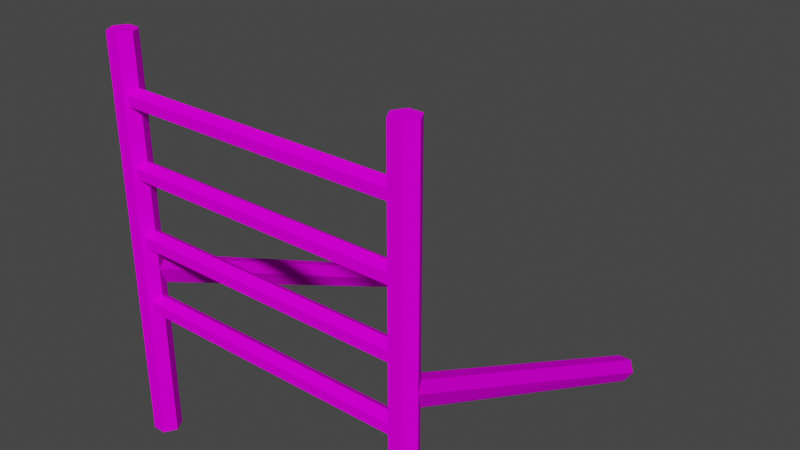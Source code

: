 # Source: ParkourScaffolding01.blend  (saved by Blender 4.2.66; exported with 4.5.12 LTS)
import bpy
from mathutils import Matrix  # noqa: F401  (used for matrix-valued properties, if any)

bpy.ops.wm.read_factory_settings(use_empty=True)
scene = bpy.context.scene
scene.name = 'Scene'

# ---- collections
col_collection = bpy.data.collections.new('Collection'); scene.collection.children.link(col_collection)

# ---- images (referenced by path relative to the original .blend; pixels are not part of the script)
import os
ASSET_DIR = os.environ.get("B2B_ASSET_DIR", "")  # directory of the original .blend (textures are referenced by path, not embedded)
HERE = os.path.dirname(os.path.abspath(__file__))  # packed textures are extracted next to this script under _unpacked/

def load_image(name, relpath, width, height, colorspace="sRGB"):
    """Load a texture the original file referenced (path relative to the .blend, or extracted next to this script)."""
    p = next((c for c in (os.path.join(HERE, relpath), os.path.join(ASSET_DIR, relpath)) if relpath and os.path.exists(c)), "")
    if p:
        img = bpy.data.images.load(p, check_existing=True)
        img.name = name
    else:  # same state as the original file: an image datablock whose file is absent (Cycles renders it pink)
        img = bpy.data.images.new(name, width, height)
        img.source = "FILE"
        img.filepath = "//" + (relpath or name)
    img.colorspace_settings.name = colorspace
    return img
img_parkourwood01_a_png = load_image('ParkourWood01_a.png', 'ParkourWood01_a.png', 1024, 1024, 'sRGB')

# ---- materials (node trees are filled in below, after node groups)
mat_primary = bpy.data.materials.new('Primary')
mat_primary.alpha_threshold = 0.0
mat_primary.use_transparent_shadow = False
mat_primary.roughness = 0.5
mat_primary.line_color = (0.0, 0.0, 0.0, 1.0)

# ---- material node trees
mat_primary.use_nodes = True; mat_primary.node_tree.nodes.clear()
_N = mat_primary.node_tree.nodes; _L = mat_primary.node_tree.links
n0 = _N.new('ShaderNodeOutputMaterial'); n0.name = 'Material Output'; n0.location = (300, 300)
n1 = _N.new('ShaderNodeBsdfPrincipled'); n1.name = 'Principled BSDF'; n1.location = (10, 300)
n1.distribution = 'GGX'
n1.subsurface_method = 'RANDOM_WALK_SKIN'
n1.inputs[2].default_value = 0.0
n1.inputs[3].default_value = 1.45
n1.inputs[11].default_value = 1.01
n1.inputs[13].default_value = 0.0
n1.inputs[20].default_value = 0.0
n1.inputs[27].default_value = (0.0, 0.0, 0.0, 1.0)
n1.inputs[28].default_value = 1.0
n2 = _N.new('ShaderNodeTexImage'); n2.name = 'Image Texture'; n2.location = (-280, 280)
n2.image = img_parkourwood01_a_png
n2.interpolation = 'Closest'
_L.new(n1.outputs[0], n0.inputs[0])
_L.new(n2.outputs[0], n1.inputs[0])
n0.is_active_output = True

# ---- world
world_world = bpy.data.worlds.new('World'); scene.world = world_world
world_world.use_nodes = True; world_world.node_tree.nodes.clear()
_N = world_world.node_tree.nodes; _L = world_world.node_tree.links
n0 = _N.new('ShaderNodeOutputWorld'); n0.name = 'World Output'; n0.location = (300, 300)
n1 = _N.new('ShaderNodeBackground'); n1.name = 'Background'; n1.location = (10, 300)
n1.inputs[0].default_value = (0.05088, 0.05088, 0.05088, 1.0)
_L.new(n1.outputs[0], n0.inputs[0])
n0.is_active_output = True
world_world.color = (0.05088, 0.05088, 0.05088)
world_world.use_sun_shadow = False
world_world.sun_shadow_jitter_overblur = 0.0

# ---- meshes
me_cylinder_001 = bpy.data.meshes.new('Cylinder.001')
me_cylinder_001.from_pydata([(-2.812, -1.006e-07, 1.438), (2.812, -1.006e-07, 1.438), (-2.812, 0.1624, 1.344), (2.812, 0.1624, 1.344), (-2.812, 0.1624, 1.156), (2.812, 0.1624, 1.156), (-2.812, -8.941e-08, 1.062), (2.812, -8.941e-08, 1.062), (-2.812, -0.1624, 1.156), (2.812, -0.1624, 1.156), (-2.812, -0.1624, 1.344), (2.812, -0.1624, 1.344), (-2.812, -1.006e-07, 2.688), (2.812, -1.006e-07, 2.688), (-2.812, 0.1624, 2.594), (2.812, 0.1624, 2.594), (-2.812, 0.1624, 2.406), (2.812, 0.1624, 2.406), (-2.812, -8.941e-08, 2.312), (2.812, -8.941e-08, 2.312), (-2.812, -0.1624, 2.406), (2.812, -0.1624, 2.406), (-2.812, -0.1624, 2.594), (2.812, -0.1624, 2.594), (-2.812, -1.006e-07, 3.938), (2.812, -1.006e-07, 3.938), (-2.812, 0.1624, 3.844), (2.812, 0.1624, 3.844), (-2.812, 0.1624, 3.656), (2.812, 0.1624, 3.656), (-2.812, -8.941e-08, 3.562), (2.812, -8.941e-08, 3.562), (-2.812, -0.1624, 3.656), (2.812, -0.1624, 3.656), (-2.812, -0.1624, 3.844), (2.812, -0.1624, 3.844), (-2.812, -1.006e-07, 5.188), (2.812, -1.006e-07, 5.188), (-2.812, 0.1624, 5.094), (2.812, 0.1624, 5.094), (-2.812, 0.1624, 4.906), (2.812, 0.1624, 4.906), (-2.812, -8.941e-08, 4.812), (2.812, -8.941e-08, 4.812), (-2.812, -0.1624, 4.906), (2.812, -0.1624, 4.906), (-2.812, -0.1624, 5.094), (2.812, -0.1624, 5.094), (3.062, -1.341e-07, 6.094), (3.062, -1.341e-07, -1.406), (2.938, 0.2165, 6.094), (2.937, 0.2165, -1.406), (2.688, 0.2165, 6.094), (2.687, 0.2165, -1.406), (2.562, -1.192e-07, 6.094), (2.562, -1.192e-07, -1.406), (2.688, -0.2165, 6.094), (2.687, -0.2165, -1.406), (2.937, -0.2165, 6.094), (2.937, -0.2165, -1.406), (-3.062, -1.341e-07, 6.094), (-3.062, -1.341e-07, -1.406), (-2.938, 0.2165, 6.094), (-2.937, 0.2165, -1.406), (-2.688, 0.2165, 6.094), (-2.687, 0.2165, -1.406), (-2.562, -1.192e-07, 6.094), (-2.562, -1.192e-07, -1.406), (-2.688, -0.2165, 6.094), (-2.687, -0.2165, -1.406), (-2.937, -0.2165, 6.094), (-2.937, -0.2165, -1.406), (3.062, -1.341e-07, 1.96), (3.062, 6.672, -1.21), (2.938, -0.03351, 2.156), (2.937, 6.764, -1.014), (2.688, -0.03351, 2.156), (2.687, 6.764, -1.014), (2.562, -1.192e-07, 1.96), (2.562, 6.672, -1.21), (2.688, -0.2165, 1.763), (2.687, 6.581, -1.406), (2.937, -0.2165, 1.763), (2.937, 6.581, -1.406), (-3.062, -1.341e-07, 1.96), (-3.062, 6.672, -1.21), (-2.938, -0.03351, 2.156), (-2.937, 6.764, -1.014), (-2.688, -0.03351, 2.156), (-2.687, 6.764, -1.014), (-2.562, -1.192e-07, 1.96), (-2.562, 6.672, -1.21), (-2.688, -0.2165, 1.763), (-2.687, 6.581, -1.406), (-2.937, -0.2165, 1.763), (-2.937, 6.581, -1.406)], [], [(0, 1, 3, 2), (2, 3, 5, 4), (4, 5, 7, 6), (6, 7, 9, 8), (3, 1, 11, 9, 7, 5), (8, 9, 11, 10), (10, 11, 1, 0), (0, 2, 4, 6, 8, 10), (12, 13, 15, 14), (14, 15, 17, 16), (16, 17, 19, 18), (18, 19, 21, 20), (15, 13, 23, 21, 19, 17), (20, 21, 23, 22), (22, 23, 13, 12), (12, 14, 16, 18, 20, 22), (24, 25, 27, 26), (26, 27, 29, 28), (28, 29, 31, 30), (30, 31, 33, 32), (27, 25, 35, 33, 31, 29), (32, 33, 35, 34), (34, 35, 25, 24), (24, 26, 28, 30, 32, 34), (36, 37, 39, 38), (38, 39, 41, 40), (40, 41, 43, 42), (42, 43, 45, 44), (39, 37, 47, 45, 43, 41), (44, 45, 47, 46), (46, 47, 37, 36), (36, 38, 40, 42, 44, 46), (48, 49, 51, 50), (50, 51, 53, 52), (52, 53, 55, 54), (54, 55, 57, 56), (51, 49, 59, 57, 55, 53), (56, 57, 59, 58), (58, 59, 49, 48), (48, 50, 52, 54, 56, 58), (60, 62, 63, 61), (62, 64, 65, 63), (64, 66, 67, 65), (66, 68, 69, 67), (63, 65, 67, 69, 71, 61), (68, 70, 71, 69), (70, 60, 61, 71), (60, 70, 68, 66, 64, 62), (72, 73, 75, 74), (74, 75, 77, 76), (76, 77, 79, 78), (78, 79, 81, 80), (75, 73, 83, 81, 79, 77), (80, 81, 83, 82), (82, 83, 73, 72), (84, 86, 87, 85), (86, 88, 89, 87), (88, 90, 91, 89), (90, 92, 93, 91), (87, 89, 91, 93, 95, 85), (92, 94, 95, 93), (94, 84, 85, 95)])
_uv = me_cylinder_001.uv_layers.new(name='UVMap')
_uv.uv.foreach_set('vector', [0.1429, 0.6953, 1.531, 0.6953, 1.531, 0.8125, 0.1429, 0.8125, 1.531, 0.8125, 0.1429, 0.8125, 0.1429, 0.6953, 1.531, 0.6953, 0.1429, 0.6953, 1.531, 0.6953, 1.531, 0.8125, 0.1429, 0.8125, 1.531, 0.8125, 0.1429, 0.8125, 0.1429, 0.6953, 1.531, 0.6953, 1.0, 0.3594, 1.0, 0.4375, 0.9598, 0.4766, 0.9241, 0.4375, 0.9241, 0.3594, 0.9598, 0.3281, 0.1429, 0.6953, 1.531, 0.6953, 1.531, 0.8125, 0.1429, 0.8125, 1.531, 0.8125, 0.1429, 0.8125, 0.1429, 0.6953, 1.531, 0.6953, 1.0, 0.3594, 1.0, 0.4375, 0.9598, 0.4766, 0.9241, 0.4375, 0.9241, 0.3594, 0.9598, 0.3281, 2.312, 0.6953, 0.9241, 0.6953, 0.9241, 0.8125, 2.312, 0.8125, 0.9241, 0.8125, 2.312, 0.8125, 2.312, 0.6953, 0.9241, 0.6953, 2.312, 0.6953, 0.9241, 0.6953, 0.9241, 0.8125, 2.312, 0.8125, 0.9241, 0.8125, 2.312, 0.8125, 2.312, 0.6953, 0.9241, 0.6953, 1.0, 0.3594, 1.0, 0.4375, 0.9598, 0.4766, 0.9241, 0.4375, 0.9241, 0.3594, 0.9598, 0.3281, 2.312, 0.6953, 0.9241, 0.6953, 0.9241, 0.8125, 2.312, 0.8125, 0.9241, 0.8125, 2.312, 0.8125, 2.312, 0.6953, 0.9241, 0.6953, 1.0, 0.3594, 1.0, 0.4375, 0.9598, 0.4766, 0.9241, 0.4375, 0.9241, 0.3594, 0.9598, 0.3281, 0.3929, 0.6953, 1.0, 0.6953, 1.0, 0.8125, 0.3929, 0.8125, 1.0, 0.8125, 0.3929, 0.8125, 0.3929, 0.6953, 1.0, 0.6953, 0.3929, 0.6953, 1.0, 0.6953, 1.0, 0.8125, 0.3929, 0.8125, 1.0, 0.8125, 0.3929, 0.8125, 0.3929, 0.6953, 1.0, 0.6953, 1.0, 0.3594, 1.0, 0.4375, 0.9598, 0.4766, 0.9241, 0.4375, 0.9241, 0.3594, 0.9598, 0.3281, 0.3929, 0.6953, 1.0, 0.6953, 1.0, 0.8125, 0.3929, 0.8125, 1.0, 0.8125, 0.3929, 0.8125, 0.3929, 0.6953, 1.0, 0.6953, 1.0, 0.3594, 1.0, 0.4375, 0.9598, 0.4766, 0.9241, 0.4375, 0.9241, 0.3594, 0.9598, 0.3281, 1.388, 0.6953, 0.0, 0.6953, 0.0, 0.8125, 1.388, 0.8125, 0.0, 0.8125, 1.388, 0.8125, 1.388, 0.6953, 0.0, 0.6953, 1.388, 0.6953, 0.0, 0.6953, 0.0, 0.8125, 1.388, 0.8125, 0.0, 0.8125, 1.388, 0.8125, 1.388, 0.6953, 0.0, 0.6953, 1.0, 0.3594, 1.0, 0.4375, 0.9598, 0.4766, 0.9241, 0.4375, 0.9241, 0.3594, 0.9598, 0.3281, 1.388, 0.6953, 0.0, 0.6953, 0.0, 0.8125, 1.388, 0.8125, 0.0, 0.8125, 1.388, 0.8125, 1.388, 0.6953, 0.0, 0.6953, 1.0, 0.3594, 1.0, 0.4375, 0.9598, 0.4766, 0.9241, 0.4375, 0.9241, 0.3594, 0.9598, 0.3281, 1.121, 0.6953, -0.2679, 0.6953, -0.2679, 0.8125, 1.121, 0.8125, -0.2679, 0.8125, 1.121, 0.8125, 1.121, 0.6953, -0.2679, 0.6953, 1.121, 0.6953, -0.2679, 0.6953, -0.2679, 0.8125, 1.121, 0.8125, -0.2679, 0.8125, 1.121, 0.8125, 1.121, 0.6953, -0.2679, 0.6953, 1.0, 0.3594, 1.0, 0.4375, 0.9598, 0.4766, 0.9241, 0.4375, 0.9241, 0.3594, 0.9598, 0.3281, 1.121, 0.6953, -0.2679, 0.6953, -0.2679, 0.8125, 1.121, 0.8125, -0.2679, 0.8125, 1.121, 0.8125, 1.121, 0.6953, -0.2679, 0.6953, 1.0, 0.3594, 1.0, 0.4375, 0.9598, 0.4766, 0.9241, 0.4375, 0.9241, 0.3594, 0.9598, 0.3281, 1.388, 0.6953, 1.388, 0.8125, 0.0, 0.8125, 0.0, 0.6953, 0.0, 0.8125, 0.0, 0.6953, 1.388, 0.6953, 1.388, 0.8125, 1.388, 0.6953, 1.388, 0.8125, 0.0, 0.8125, 0.0, 0.6953, 0.0, 0.8125, 0.0, 0.6953, 1.388, 0.6953, 1.388, 0.8125, 1.0, 0.3594, 0.9598, 0.3281, 0.9241, 0.3594, 0.9241, 0.4375, 0.9598, 0.4766, 1.0, 0.4375, 1.388, 0.6953, 1.388, 0.8125, 0.0, 0.8125, 0.0, 0.6953, 0.0, 0.8125, 0.0, 0.6953, 1.388, 0.6953, 1.388, 0.8125, 1.0, 0.3594, 0.9598, 0.3281, 0.9241, 0.3594, 0.9241, 0.4375, 0.9598, 0.4766, 1.0, 0.4375, 1.388, 0.6953, 0.0, 0.6953, 0.0, 0.8125, 1.388, 0.8125, 0.0, 0.8125, 1.388, 0.8125, 1.388, 0.6953, 0.0, 0.6953, 1.388, 0.6953, 0.0, 0.6953, 0.0, 0.8125, 1.388, 0.8125, 0.0, 0.8125, 1.388, 0.8125, 1.388, 0.6953, 0.0, 0.6953, 1.0, 0.3594, 1.0, 0.4375, 0.9598, 0.4766, 0.9241, 0.4375, 0.9241, 0.3594, 0.9598, 0.3281, 1.388, 0.6953, 0.0, 0.6953, 0.0, 0.8125, 1.388, 0.8125, 0.0, 0.8125, 1.388, 0.8125, 1.388, 0.6953, 0.0, 0.6953, 0.7232, 0.6953, 0.7232, 0.8125, -0.6652, 0.8125, -0.6652, 0.6953, -0.6652, 0.8125, -0.6652, 0.6953, 0.7232, 0.6953, 0.7232, 0.8125, 0.7232, 0.6953, 0.7232, 0.8125, -0.6652, 0.8125, -0.6652, 0.6953, -0.6652, 0.8125, -0.6652, 0.6953, 0.7232, 0.6953, 0.7232, 0.8125, 1.0, 0.3594, 0.9598, 0.3281, 0.9241, 0.3594, 0.9241, 0.4375, 0.9598, 0.4766, 1.0, 0.4375, 0.7232, 0.6953, 0.7232, 0.8125, -0.6652, 0.8125, -0.6652, 0.6953, -0.6652, 0.8125, -0.6652, 0.6953, 0.7232, 0.6953, 0.7232, 0.8125])
me_cylinder_001.materials.append(mat_primary)
me_cylinder_001.update()

# ---- objects
ob_parkourscaffolding01 = bpy.data.objects.new('ParkourScaffolding01', me_cylinder_001)

# ---- transforms, parenting, visibility, modifiers, constraints
ob_parkourscaffolding01.location = (0.0, 0.0, 0.0)

# ---- collection membership
col_collection.objects.link(ob_parkourscaffolding01)

# ---- scene / render settings (as saved in the file)
scene.frame_start = 1; scene.frame_end = 250; scene.frame_set(1)
scene.render.engine = 'BLENDER_EEVEE_NEXT'
scene.cycles.sampling_pattern = 'TABULATED_SOBOL'
scene.view_settings.view_transform = 'Filmic'
bpy.context.view_layer.update()

# ---- added for rendering (the .blend has no active camera and no usable light): camera, sun
cam_auto = bpy.data.cameras.new('AutoCamera')
cam_auto.lens = 50.0
cam_auto.sensor_width = 36.0
cam_auto.clip_end = 1000.0
ob_auto_camera = bpy.data.objects.new('AutoCamera', cam_auto)
scene.collection.objects.link(ob_auto_camera)
ob_auto_camera.location = (11.0443, -9.97956, 11.1792)
ob_auto_camera.rotation_euler = (1.09748, -7.21219e-08, 0.694738)
scene.camera = ob_auto_camera
light_auto_sun = bpy.data.lights.new('AutoSun', 'SUN')
light_auto_sun.energy = 3.0
light_auto_sun.angle = 0.0523599
ob_auto_sun = bpy.data.objects.new('AutoSun', light_auto_sun)
scene.collection.objects.link(ob_auto_sun)
ob_auto_sun.rotation_euler = (0.872665, 0.174533, 0.523599)
bpy.context.view_layer.update()
